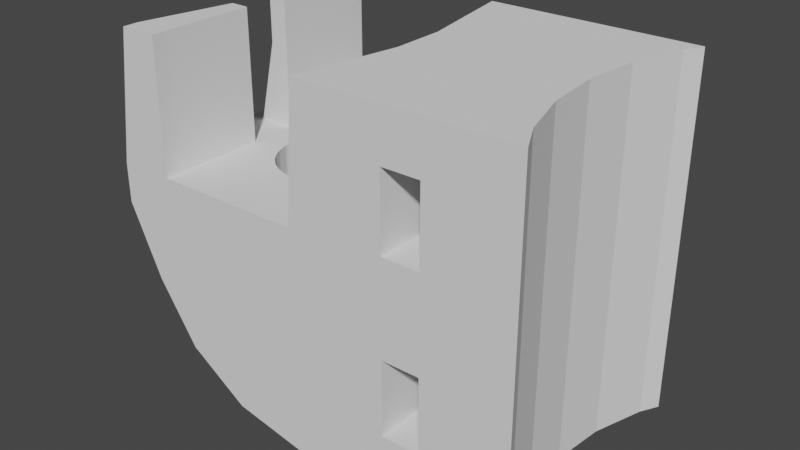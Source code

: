 # Source: knog-pwr-plus-seatpost-mount.blend  (saved by Blender 2.83.19; exported with 4.5.12 LTS)
import bpy
from mathutils import Matrix  # noqa: F401  (used for matrix-valued properties, if any)

bpy.ops.wm.read_factory_settings(use_empty=True)
scene = bpy.context.scene
scene.name = 'Scene'

# ---- collections
col_collection = bpy.data.collections.new('Collection'); scene.collection.children.link(col_collection)

# ---- world
world_world = bpy.data.worlds.new('World'); scene.world = world_world
world_world.use_nodes = True; world_world.node_tree.nodes.clear()
_N = world_world.node_tree.nodes; _L = world_world.node_tree.links
n0 = _N.new('ShaderNodeOutputWorld'); n0.name = 'World Output'; n0.location = (300, 300)
n1 = _N.new('ShaderNodeBackground'); n1.name = 'Background'; n1.location = (10, 300)
n1.inputs[0].default_value = (0.05088, 0.05088, 0.05088, 1.0)
_L.new(n1.outputs[0], n0.inputs[0])
n0.is_active_output = True
world_world.color = (0.05088, 0.05088, 0.05088)
world_world.use_sun_shadow = False
world_world.sun_shadow_jitter_overblur = 0.0

# ---- meshes
me_cylinder = bpy.data.meshes.new('Cylinder')
me_cylinder.from_pydata([(-30.79, 3.864, -1.15), (-30.19, 3.804, -1.15), (-29.6, 3.628, -1.15), (-29.07, 3.341, -1.15), (-28.6, 2.956, -1.15), (-28.21, 2.487, -1.15), (-27.93, 1.951, -1.15), (-27.75, 1.37, -1.15), (-27.69, 0.7652, -1.15), (-27.75, 0.1607, -1.15), (-27.93, -0.4205, -1.15), (-28.21, -0.9562, -1.15), (-28.6, -1.426, -1.15), (-29.07, -1.811, -1.15), (-29.6, -2.097, -1.15), (-30.19, -2.274, -1.15), (-30.79, -2.333, -1.15), (-31.39, -2.274, -1.15), (-31.98, -2.097, -1.15), (-32.51, -1.811, -1.15), (-32.98, -1.426, -1.15), (-33.37, -0.9562, -1.15), (-33.65, -0.4205, -1.15), (-33.83, 0.1607, -1.15), (-33.89, 0.7652, -1.15), (-33.83, 1.37, -1.15), (-33.65, 1.951, -1.15), (-33.37, 2.487, -1.15), (-32.98, 2.956, -1.15), (-32.51, 3.341, -1.15), (-31.98, 3.628, -1.15), (-31.39, 3.804, -1.15), (-26.84, -6.159, 9.5), (-26.34, -6.159, -9.5), (-26.42, 7.897, -9.5), (-26.92, 7.897, 9.5), (-37.34, -6.225, 9.5), (-37.42, 7.831, 9.5), (-35.42, 7.843, 9.5), (-35.34, -6.213, 9.5), (-27.42, 7.897, 2.5), (-27.34, -6.159, 2.5), (-35.42, 7.843, 2.5), (-35.34, -6.213, 2.5), (-33.65, 1.951, 2.5), (-33.37, 2.487, 2.5), (-29.6, 3.628, 2.5), (-30.19, 3.804, 2.5), (-33.83, 1.37, 2.5), (-28.6, 2.956, 2.5), (-29.07, -1.811, 2.5), (-29.6, -2.097, 2.5), (-28.21, 2.487, 2.5), (-30.19, -2.274, 2.5), (-31.98, -2.097, 2.5), (-33.89, 0.7652, 2.5), (-31.98, 3.628, 2.5), (-32.51, -1.811, 2.5), (-27.75, 0.1607, 2.5), (-28.6, -1.426, 2.5), (-27.93, -0.4205, 2.5), (-27.69, 0.7652, 2.5), (-32.98, 2.956, 2.5), (-32.51, 3.341, 2.5), (-30.79, -2.333, 2.5), (-30.79, 3.864, 2.5), (-27.75, 1.37, 2.5), (-29.07, 3.341, 2.5), (-27.93, 1.951, 2.5), (-33.65, -0.4205, 2.5), (-33.37, -0.9562, 2.5), (-33.83, 0.1607, 2.5), (-32.98, -1.426, 2.5), (-31.39, -2.274, 2.5), (-28.21, -0.9562, 2.5), (-31.39, 3.804, 2.5), (-35.41, 7.032, 9.5), (-35.39, 2.074, 9.5), (-35.37, -0.4454, 9.5), (-35.36, -5.402, 9.5), (-37.41, 7.02, 9.5), (-37.36, -5.414, 9.5), (-35.41, 7.032, 2.5), (-35.39, 2.074, 2.5), (-35.37, -0.4454, 2.5), (-35.36, -5.402, 2.5), (-36.39, 2.074, 9.5), (-36.37, -0.4454, 9.5), (-37.39, 2.074, 2.5), (-37.37, -0.4454, 2.5), (-38.34, -6.225, 2.458), (-35.42, 7.843, 2.458), (-38.42, 7.831, 2.458), (-35.42, 7.843, 6.906), (-35.34, -6.213, 6.906), (-35.41, 7.032, 6.906), (-35.39, 2.074, 6.906), (-35.37, -0.4454, 6.906), (-35.36, -5.402, 6.906), (-38.36, -5.414, 2.458), (-38.37, -0.4562, 2.458), (-38.39, 2.063, 2.458), (-38.41, 7.02, 2.458), (-36.39, 2.074, 6.906), (-36.37, -0.4454, 6.906), (-16.26, 7.003, 9.5), (-16.26, 7.003, -9.5), (-15.74, 7.979, -9.5), (-15.74, 7.979, 9.5), (-17.12, 4.19, 9.5), (-17.12, 4.19, -9.5), (-17.4, 1.263, 9.5), (-17.4, 1.263, -9.5), (-16.26, -4.477, 9.5), (-16.26, -4.477, -9.5), (-15.41, -6.076, 9.5), (-15.41, -6.076, -9.5), (-17.12, -1.663, 9.5), (-17.12, -1.663, -9.5), (-22.1, -6.127, -2.123), (-22.1, 7.93, -2.123), (-22.1, -6.127, -6.126), (-22.1, 7.93, -6.126), (-22.1, -6.127, 2.874), (-22.1, 7.93, 2.874), (-20.09, -6.112, 2.874), (-20.09, 7.945, 2.874), (-20.09, -6.112, -6.126), (-20.09, 7.945, -6.126), (-20.09, -6.112, 6.877), (-20.09, 7.945, 6.877), (-22.1, -6.127, 6.877), (-22.1, 7.93, 6.877), (-20.09, -6.112, -2.123), (-20.09, 7.945, -2.123), (-26.41, 5.086, 9.5), (-25.89, 2.274, 9.5), (-25.87, -0.5368, 9.5), (-26.36, -3.348, 9.5), (-26.91, 5.086, 2.5), (-26.39, 2.274, 2.5), (-26.37, -0.5368, 2.5), (-26.86, -3.348, 2.5), (-38.34, -6.225, 0.371), (-27.47, -6.166, -9.5), (-36.59, -6.221, -3.406), (-34.45, -6.208, -6.609), (-31.25, -6.189, -8.749), (-27.55, 7.89, -9.5), (-38.42, 7.831, 0.371), (-31.33, 7.868, -8.749), (-34.53, 7.848, -6.609), (-36.67, 7.835, -3.406)], [], [(0, 1, 47, 65), (1, 2, 46, 47), (2, 3, 67, 46), (3, 4, 49, 67), (4, 5, 52, 49), (5, 6, 68, 52), (6, 7, 66, 68), (7, 8, 61, 66), (8, 9, 58, 61), (9, 10, 60, 58), (10, 11, 74, 60), (11, 12, 59, 74), (12, 13, 50, 59), (13, 14, 51, 50), (14, 15, 53, 51), (15, 16, 64, 53), (16, 17, 73, 64), (17, 18, 54, 73), (18, 19, 57, 54), (19, 20, 72, 57), (20, 21, 70, 72), (21, 22, 69, 70), (22, 23, 71, 69), (23, 24, 55, 71), (24, 25, 48, 55), (25, 26, 44, 48), (26, 27, 45, 44), (27, 28, 62, 45), (28, 29, 63, 62), (29, 30, 56, 63), (30, 31, 75, 56), (31, 0, 65, 75), (0, 31, 30, 29, 28, 27, 26, 25, 24, 23, 22, 21, 20, 19, 18, 17, 16, 15, 14, 13, 12, 11, 10, 9, 8, 7, 6, 5, 4, 3, 2, 1), (76, 38, 37, 80), (43, 94, 90), (102, 80, 37, 92), (41, 61, 58, 60, 74, 59, 50, 51, 53, 64, 73, 54, 57, 72, 70, 69, 71, 55, 43), (135, 35, 40, 139), (98, 94, 43, 85), (32, 41, 33), (43, 55, 48, 44, 45, 62, 63, 56, 75, 65, 47, 46, 67, 49, 52, 68, 66, 61, 41, 142, 141, 140, 139, 40, 42, 82, 83, 84, 85), (93, 95, 82, 42), (95, 96, 83, 82), (97, 98, 85, 84), (34, 107, 106, 110, 112, 118, 114, 116, 33), (90, 36, 81, 99), (88, 102, 101, 100), (88, 100, 99, 89), (39, 79, 81, 36), (84, 83, 88, 89), (102, 88, 80), (80, 86, 76), (77, 76, 86), (99, 81, 89), (78, 87, 81, 79), (97, 104, 87, 78), (96, 77, 86, 103), (104, 89, 81), (104, 81, 87), (103, 80, 88), (86, 80, 103), (83, 96, 103, 88), (84, 89, 104, 97), (148, 34, 33, 144), (78, 79, 98, 97), (76, 77, 96, 95), (38, 76, 95, 93), (79, 39, 94, 98), (35, 34, 40), (39, 36, 90, 94), (38, 91, 92, 37), (116, 115, 129, 125, 123, 32, 33, 121, 119, 133), (106, 105, 109, 110), (110, 109, 111, 112), (112, 111, 117, 118), (105, 106, 107, 108), (114, 113, 115, 116), (108, 107, 128, 134, 120, 34, 35, 132, 124, 126), (118, 117, 113, 114), (115, 113, 117, 111, 109, 105, 108, 35, 135, 136, 137, 138, 32), (119, 120, 134, 133), (131, 132, 130, 129), (127, 121, 33, 116, 133), (32, 123, 131, 129, 115), (121, 122, 120, 119), (133, 134, 128, 127), (123, 124, 132, 131), (127, 128, 122, 121), (129, 130, 126, 125), (125, 126, 124, 123), (126, 130, 132, 35, 108), (34, 120, 122, 128, 107), (32, 138, 142, 41), (138, 137, 141, 142), (137, 136, 140, 141), (136, 135, 139, 140), (90, 143, 145, 146, 147, 144, 33, 41, 43), (148, 150, 151, 152, 149, 92, 42, 40, 34), (143, 149, 152, 145), (145, 152, 151, 146), (146, 151, 150, 147), (147, 150, 148, 144), (92, 149, 143, 90, 99, 100, 101, 102)])
_uv = me_cylinder.uv_layers.new(name='UVMap')
_uv.uv.foreach_set('vector', [1.0, 0.5, 0.9688, 0.5, 0.9688, 0.5513, 1.0, 0.5513, 0.9688, 0.5, 0.9375, 0.5, 0.9375, 0.5513, 0.9688, 0.5513, 0.9375, 0.5, 0.9062, 0.5, 0.9062, 0.5513, 0.9375, 0.5513, 0.9062, 0.5, 0.875, 0.5, 0.875, 0.5513, 0.9062, 0.5513, 0.875, 0.5, 0.8438, 0.5, 0.8438, 0.5513, 0.875, 0.5513, 0.8438, 0.5, 0.8125, 0.5, 0.8125, 0.5513, 0.8438, 0.5513, 0.8125, 0.5, 0.7812, 0.5, 0.7812, 0.5513, 0.8125, 0.5513, 0.7812, 0.5, 0.75, 0.5, 0.75, 0.5513, 0.7812, 0.5513, 0.75, 0.5, 0.7188, 0.5, 0.7188, 0.5513, 0.75, 0.5513, 0.7188, 0.5, 0.6875, 0.5, 0.6875, 0.5513, 0.7188, 0.5513, 0.6875, 0.5, 0.6562, 0.5, 0.6562, 0.5513, 0.6875, 0.5513, 0.6562, 0.5, 0.625, 0.5, 0.625, 0.5513, 0.6562, 0.5513, 0.625, 0.5, 0.5938, 0.5, 0.5938, 0.5513, 0.625, 0.5513, 0.5938, 0.5, 0.5625, 0.5, 0.5625, 0.5513, 0.5938, 0.5513, 0.5625, 0.5, 0.5312, 0.5, 0.5312, 0.5513, 0.5625, 0.5513, 0.5312, 0.5, 0.5, 0.5, 0.5, 0.5513, 0.5312, 0.5513, 0.5, 0.5, 0.4688, 0.5, 0.4688, 0.5513, 0.5, 0.5513, 0.4688, 0.5, 0.4375, 0.5, 0.4375, 0.5513, 0.4688, 0.5513, 0.4375, 0.5, 0.4062, 0.5, 0.4062, 0.5513, 0.4375, 0.5513, 0.4062, 0.5, 0.375, 0.5, 0.375, 0.5513, 0.4062, 0.5513, 0.375, 0.5, 0.3438, 0.5, 0.3438, 0.5513, 0.375, 0.5513, 0.3438, 0.5, 0.3125, 0.5, 0.3125, 0.5513, 0.3438, 0.5513, 0.3125, 0.5, 0.2812, 0.5, 0.2812, 0.5513, 0.3125, 0.5513, 0.2812, 0.5, 0.25, 0.5, 0.25, 0.5513, 0.2812, 0.5513, 0.25, 0.5, 0.2188, 0.5, 0.2188, 0.5513, 0.25, 0.5513, 0.2188, 0.5, 0.1875, 0.5, 0.1875, 0.5513, 0.2188, 0.5513, 0.1875, 0.5, 0.1562, 0.5, 0.1562, 0.5513, 0.1875, 0.5513, 0.1562, 0.5, 0.125, 0.5, 0.125, 0.5513, 0.1562, 0.5513, 0.125, 0.5, 0.09375, 0.5, 0.09375, 0.5513, 0.125, 0.5513, 0.09375, 0.5, 0.0625, 0.5, 0.0625, 0.5513, 0.09375, 0.5513, 0.0625, 0.5, 0.03125, 0.5, 0.03125, 0.5513, 0.0625, 0.5513, 0.03125, 0.5, 0.0, 0.5, 0.0, 0.5513, 0.03125, 0.5513, 0.75, 0.49, 0.7032, 0.4854, 0.6582, 0.4717, 0.6167, 0.4496, 0.5803, 0.4197, 0.5504, 0.3833, 0.5283, 0.3418, 0.5146, 0.2968, 0.51, 0.25, 0.5146, 0.2032, 0.5283, 0.1582, 0.5504, 0.1167, 0.5803, 0.08029, 0.6167, 0.05045, 0.6582, 0.02827, 0.7032, 0.01461, 0.75, 0.01, 0.7968, 0.01461, 0.8418, 0.02827, 0.8833, 0.05045, 0.9197, 0.08029, 0.9496, 0.1167, 0.9717, 0.1582, 0.9854, 0.2032, 0.99, 0.25, 0.9854, 0.2968, 0.9717, 0.3418, 0.9496, 0.3833, 0.9197, 0.4197, 0.8833, 0.4496, 0.8418, 0.4717, 0.7968, 0.4854, 0.1938, 1.0, 0.1875, 1.0, 0.1875, 1.0, 0.1937, 1.0, 0.2188, 1.0, 0.2187, 1.0, 0.2188, 0.8147, 0.1937, 0.8147, 0.1937, 1.0, 0.1875, 1.0, 0.1875, 0.8147, 0.2188, 1.0, 0.205, 1.0, 0.2063, 1.0, 0.2076, 1.0, 0.2087, 1.0, 0.2097, 1.0, 0.2106, 1.0, 0.2112, 1.0, 0.2115, 1.0, 0.2117, 1.0, 0.2115, 1.0, 0.2111, 1.0, 0.2105, 1.0, 0.2097, 1.0, 0.2087, 1.0, 0.2075, 1.0, 0.2063, 1.0, 0.205, 1.0, 0.2188, 1.0, 0.1938, 1.0, 0.1875, 1.0, 0.1875, 1.0, 0.1938, 1.0, 0.2125, 1.0, 0.2187, 1.0, 0.2188, 1.0, 0.2125, 1.0, 0.2188, 1.0, 0.2188, 1.0, 0.2188, 0.5, 0.2188, 1.0, 0.205, 1.0, 0.2037, 1.0, 0.2024, 1.0, 0.2013, 1.0, 0.2003, 1.0, 0.1994, 1.0, 0.1988, 1.0, 0.1984, 1.0, 0.1983, 1.0, 0.1985, 1.0, 0.1989, 1.0, 0.1995, 1.0, 0.2003, 1.0, 0.2013, 1.0, 0.2025, 1.0, 0.2037, 1.0, 0.205, 1.0, 0.2188, 1.0, 0.2125, 1.0, 0.2063, 1.0, 0.2, 1.0, 0.1938, 1.0, 0.1875, 1.0, 0.1875, 1.0, 0.1938, 1.0, 0.2, 1.0, 0.2063, 1.0, 0.2125, 1.0, 0.1875, 0.9545, 0.1938, 1.0, 0.1938, 1.0, 0.1875, 1.0, 0.1938, 1.0, 0.2, 1.0, 0.2, 1.0, 0.1938, 1.0, 0.2063, 1.0, 0.2125, 1.0, 0.2125, 1.0, 0.2063, 1.0, 0.1875, 0.5, 0.1757, 0.6453, 0.1875, 0.6453, 0.2188, 0.6453, 0.25, 0.6453, 0.2812, 0.6453, 0.3125, 0.6453, 0.2188, 0.5, 0.2188, 0.5, 0.2188, 0.8147, 0.2188, 1.0, 0.2125, 1.0, 0.2125, 0.8147, 0.2, 1.0, 0.1937, 0.8147, 0.2, 0.8147, 0.2062, 0.8147, 0.2, 1.0, 0.2062, 0.8147, 0.2125, 0.8147, 0.2063, 1.0, 0.2188, 1.0, 0.2125, 1.0, 0.2125, 1.0, 0.2188, 1.0, 0.2063, 1.0, 0.2, 1.0, 0.2, 1.0, 0.2063, 1.0, 0.1937, 0.8147, 0.2, 1.0, 0.1937, 1.0, 0.1937, 1.0, 0.0, 0.0, 0.1938, 1.0, 0.2, 1.0, 0.1938, 1.0, 0.0, 0.0, 0.2125, 0.8147, 0.2125, 1.0, 0.2063, 1.0, 0.2063, 1.0, 0.0, 0.0, 0.2125, 1.0, 0.2125, 1.0, 0.2063, 1.0, 0.07644, 0.3706, 0.0, 0.0, 0.2063, 1.0, 0.2, 1.0, 0.2, 1.0, 0.0, 0.0, 0.07413, 0.3706, 0.07644, 0.3706, 0.2063, 1.0, 0.2125, 1.0, 0.07644, 0.3706, 0.2125, 1.0, 0.0, 0.0, 0.07413, 0.3706, 0.1937, 1.0, 0.2, 1.0, 0.0, 0.0, 0.1937, 1.0, 0.07413, 0.3706, 0.2, 1.0, 0.2, 1.0, 0.07413, 0.3706, 0.2, 1.0, 0.2063, 1.0, 0.2063, 1.0, 0.07644, 0.3706, 0.2063, 1.0, 0.1875, 0.5, 0.1875, 0.5, 0.2188, 0.5, 0.2188, 0.5, 0.2063, 1.0, 0.2125, 1.0, 0.2125, 1.0, 0.2063, 1.0, 0.1938, 1.0, 0.2, 1.0, 0.2, 1.0, 0.1938, 1.0, 0.1875, 1.0, 0.1938, 1.0, 0.1938, 1.0, 0.1875, 0.9545, 0.2125, 1.0, 0.2188, 1.0, 0.2187, 1.0, 0.2125, 1.0, 0.1875, 1.0, 0.1875, 0.5, 0.1875, 1.0, 0.2188, 1.0, 0.2188, 1.0, 0.2188, 0.8147, 0.2187, 1.0, 0.1875, 1.0, 0.1875, 0.8147, 0.1875, 0.8147, 0.1875, 1.0, 0.2188, 0.5, 0.2188, 1.0, 0.2188, 0.931, 0.2187, 0.8256, 0.2188, 0.8256, 0.2188, 1.0, 0.2188, 0.5, 0.2187, 0.5888, 0.2188, 0.6941, 0.2188, 0.6941, 0.1875, 0.6453, 0.1875, 0.8828, 0.2188, 0.8828, 0.2188, 0.6453, 0.2188, 0.6453, 0.2188, 0.8828, 0.25, 0.8828, 0.25, 0.6453, 0.25, 0.6453, 0.25, 0.8828, 0.2812, 0.8828, 0.2812, 0.6453, 0.1875, 0.8828, 0.1875, 0.6453, 0.1757, 0.6453, 0.1757, 0.8828, 0.3125, 0.6453, 0.3125, 0.8828, 0.3318, 0.8828, 0.3318, 0.6453, 0.03285, 0.3608, 0.1875, 0.5, 0.1719, 0.5244, 0.1522, 0.5482, 0.1629, 0.5924, 0.1875, 0.5, 0.1875, 1.0, 0.1342, 0.7107, 0.1471, 0.6586, 0.1274, 0.5773, 0.2812, 0.6453, 0.2812, 0.8828, 0.3125, 0.8828, 0.3125, 0.6453, 0.2188, 1.0, 0.2001, 0.9377, 0.168, 0.831, 0.1342, 0.7183, 0.09612, 0.5876, 0.05137, 0.4284, 0.03285, 0.3608, 0.1875, 1.0, 0.1938, 1.0, 0.2, 1.0, 0.2063, 1.0, 0.2125, 1.0, 0.2188, 1.0, 0.5, 0.6323, 0.5, 0.8081, 0.75, 0.8082, 0.75, 0.6325, 0.5, 0.6323, 0.5, 0.8081, 0.75, 0.8082, 0.75, 0.6325, 0.2187, 0.5888, 0.2187, 0.5888, 0.2188, 0.5, 0.2188, 0.5, 0.2188, 0.6941, 0.2188, 1.0, 0.2188, 0.8256, 0.2188, 0.931, 0.2188, 0.931, 0.2188, 1.0, 0.25, 0.6323, 0.25, 0.8081, 0.5, 0.8081, 0.5, 0.6323, 0.75, 0.6325, 0.75, 0.8082, 1.0, 0.8082, 1.0, 0.6325, 0.25, 0.6323, 0.25, 0.8081, 0.5, 0.8081, 0.5, 0.6323, 0.0, 0.6325, 0.0, 0.8082, 0.25, 0.8081, 0.25, 0.6323, 0.75, 0.6325, 0.75, 0.8082, 1.0, 0.8082, 1.0, 0.6325, 0.0, 0.6325, 0.0, 0.8082, 0.25, 0.8081, 0.25, 0.6323, 0.1274, 0.5773, 0.1078, 0.6015, 0.1342, 0.7107, 0.1875, 1.0, 0.03285, 0.3608, 0.1875, 0.5, 0.1629, 0.5924, 0.1757, 0.5398, 0.1719, 0.5244, 0.1875, 0.5, 0.2188, 1.0, 0.2125, 1.0, 0.2125, 1.0, 0.2188, 1.0, 0.2125, 1.0, 0.2063, 1.0, 0.2063, 1.0, 0.2125, 1.0, 0.2063, 1.0, 0.2, 1.0, 0.2, 1.0, 0.2063, 1.0, 0.2, 1.0, 0.1938, 1.0, 0.1938, 1.0, 0.2, 1.0, 0.2188, 0.8147, 0.2188, 0.7598, 0.2188, 0.6641, 0.2188, 0.532, 0.2188, 0.5093, 0.2188, 0.5, 0.2188, 0.5, 0.2188, 1.0, 0.2188, 1.0, 0.1875, 0.5, 0.1875, 0.5093, 0.1875, 0.532, 0.1875, 0.6641, 0.1875, 0.7598, 0.1875, 0.8147, 0.1875, 1.0, 0.1875, 1.0, 0.1875, 0.5, 0.2188, 0.7598, 0.1875, 0.7598, 0.1875, 0.6641, 0.2188, 0.6641, 0.2188, 0.6641, 0.1875, 0.6641, 0.1875, 0.532, 0.2188, 0.532, 0.2188, 0.532, 0.1875, 0.532, 0.1875, 0.5093, 0.2188, 0.5093, 0.2188, 0.5093, 0.1875, 0.5093, 0.1875, 0.5, 0.2188, 0.5, 0.1875, 0.8147, 0.1875, 0.7598, 0.2188, 0.7598, 0.2188, 0.8147, 0.2125, 0.8147, 0.2062, 0.8147, 0.2, 0.8147, 0.1937, 0.8147])
me_cylinder.use_remesh_fix_poles = True
me_cylinder.use_remesh_preserve_attributes = False
me_cylinder.use_mirror_vertex_groups = False
me_cylinder.update()

# ---- objects
ob_cylinder = bpy.data.objects.new('Cylinder', me_cylinder)

# ---- transforms, parenting, visibility, modifiers, constraints
ob_cylinder.location = (0.0, 0.0, 0.0)
ob_cylinder.lineart.crease_threshold = 0.0

# ---- collection membership
col_collection.objects.link(ob_cylinder)

# ---- scene / render settings (as saved in the file)
scene.frame_start = 1; scene.frame_end = 250; scene.frame_set(1)
scene.render.engine = 'BLENDER_EEVEE_NEXT'
scene.cycles.use_denoising = False
scene.cycles.samples = 128
scene.cycles.sampling_pattern = 'TABULATED_SOBOL'
scene.cycles.use_adaptive_sampling = False
scene.cycles.use_light_tree = False
scene.view_settings.view_transform = 'Filmic'
scene.unit_settings.scale_length = 0.001
bpy.context.view_layer.update()

# ---- added for rendering (the .blend has no active camera and no usable light): camera, sun
cam_auto = bpy.data.cameras.new('AutoCamera')
cam_auto.lens = 50.0
cam_auto.sensor_width = 36.0
cam_auto.clip_end = 1000.0
ob_auto_camera = bpy.data.objects.new('AutoCamera', cam_auto)
scene.collection.objects.link(ob_auto_camera)
ob_auto_camera.location = (3.66588, -35.821, 24.4651)
ob_auto_camera.rotation_euler = (1.09748, -7.21219e-08, 0.694738)
scene.camera = ob_auto_camera
light_auto_sun = bpy.data.lights.new('AutoSun', 'SUN')
light_auto_sun.energy = 3.0
light_auto_sun.angle = 0.0523599
ob_auto_sun = bpy.data.objects.new('AutoSun', light_auto_sun)
scene.collection.objects.link(ob_auto_sun)
ob_auto_sun.rotation_euler = (0.872665, 0.174533, 0.523599)
bpy.context.view_layer.update()
